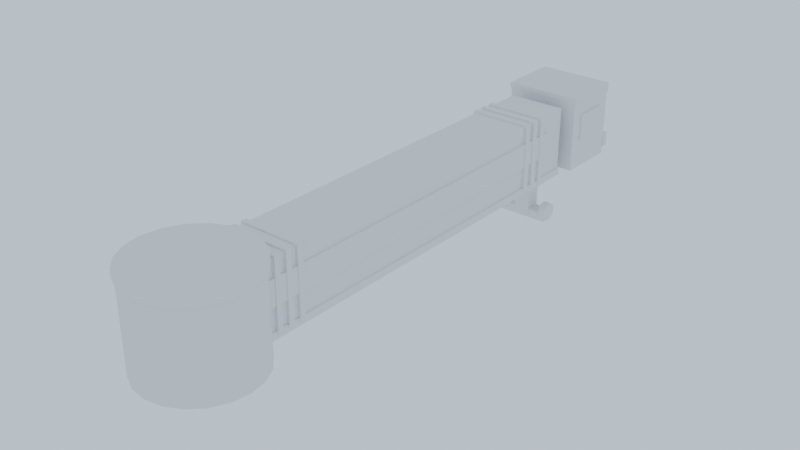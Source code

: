 # Source: roblock_bandara_garbarata.blend  (saved by Blender 3.6.14; exported with 4.5.12 LTS)
import bpy
from mathutils import Matrix  # noqa: F401  (used for matrix-valued properties, if any)

bpy.ops.wm.read_factory_settings(use_empty=True)
scene = bpy.context.scene
scene.name = 'Ambulans'

# ---- materials (node trees are filled in below, after node groups)
mat_brgray = bpy.data.materials.new('BrGray')
mat_brgray.use_transparent_shadow = False
mat_bryellow = bpy.data.materials.new('BrYellow')
mat_bryellow.use_transparent_shadow = False
mat_brwhite = bpy.data.materials.new('BrWhite')
mat_brwhite.use_transparent_shadow = False
mat_brglass = bpy.data.materials.new('BrGlass')
mat_brglass.use_transparent_shadow = False
mat_brdark = bpy.data.materials.new('BrDark')
mat_brdark.use_transparent_shadow = False

# ---- material node trees

# ---- world
world_w = bpy.data.worlds.new('W'); scene.world = world_w
world_w.use_nodes = True; world_w.node_tree.nodes.clear()
_N = world_w.node_tree.nodes; _L = world_w.node_tree.links
n0 = _N.new('ShaderNodeBackground'); n0.name = 'Background'; n0.location = (10, 300)
n0.inputs[0].default_value = (0.6, 0.7, 0.8, 1.0)
n1 = _N.new('ShaderNodeOutputWorld'); n1.name = 'World Output'; n1.location = (300, 300)
_L.new(n0.outputs[0], n1.inputs[0])
n1.is_active_output = True
world_w.use_sun_shadow = False
world_w.sun_shadow_jitter_overblur = 0.0

# ---- meshes
me_brgray = bpy.data.meshes.new('BrGray')
me_brgray.from_pydata([(5.4, 0.0, 3.7), (5.136, 1.669, 3.7), (4.369, 3.174, 3.7), (3.174, 4.369, 3.7), (1.669, 5.136, 3.7), (3.307e-16, 5.4, 3.7), (-1.669, 5.136, 3.7), (-3.174, 4.369, 3.7), (-4.369, 3.174, 3.7), (-5.136, 1.669, 3.7), (-5.4, 6.613e-16, 3.7), (-5.136, -1.669, 3.7), (-4.369, -3.174, 3.7), (-3.174, -4.369, 3.7), (-1.669, -5.136, 3.7), (-9.92e-16, -5.4, 3.7), (1.669, -5.136, 3.7), (3.174, -4.369, 3.7), (4.369, -3.174, 3.7), (5.136, -1.669, 3.7), (5.4, 0.0, 12.3), (5.136, 1.669, 12.3), (4.369, 3.174, 12.3), (3.174, 4.369, 12.3), (1.669, 5.136, 12.3), (3.307e-16, 5.4, 12.3), (-1.669, 5.136, 12.3), (-3.174, 4.369, 12.3), (-4.369, 3.174, 12.3), (-5.136, 1.669, 12.3), (-5.4, 6.613e-16, 12.3), (-5.136, -1.669, 12.3), (-4.369, -3.174, 12.3), (-3.174, -4.369, 12.3), (-1.669, -5.136, 12.3), (-9.92e-16, -5.4, 12.3), (1.669, -5.136, 12.3), (3.174, -4.369, 12.3), (4.369, -3.174, 12.3), (5.136, -1.669, 12.3), (-2.95, 2.0, 4.75), (2.95, 2.0, 4.75), (2.95, 44.0, 4.75), (-2.95, 44.0, 4.75), (-2.95, 2.0, 5.45), (2.95, 2.0, 5.45), (2.95, 44.0, 5.45), (-2.95, 44.0, 5.45), (-3.05, 3.925, 5.15), (3.05, 3.925, 5.15), (3.05, 4.475, 5.15), (-3.05, 4.475, 5.15), (-3.05, 3.925, 11.85), (3.05, 3.925, 11.85), (3.05, 4.475, 11.85), (-3.05, 4.475, 11.85), (-3.05, 5.125, 5.15), (3.05, 5.125, 5.15), (3.05, 5.675, 5.15), (-3.05, 5.675, 5.15), (-3.05, 5.125, 11.85), (3.05, 5.125, 11.85), (3.05, 5.675, 11.85), (-3.05, 5.675, 11.85), (-3.05, 6.325, 5.15), (3.05, 6.325, 5.15), (3.05, 6.875, 5.15), (-3.05, 6.875, 5.15), (-3.05, 6.325, 11.85), (3.05, 6.325, 11.85), (3.05, 6.875, 11.85), (-3.05, 6.875, 11.85), (-3.05, 7.525, 5.15), (3.05, 7.525, 5.15), (3.05, 8.075, 5.15), (-3.05, 8.075, 5.15), (-3.05, 7.525, 11.85), (3.05, 7.525, 11.85), (3.05, 8.075, 11.85), (-3.05, 8.075, 11.85), (-3.05, 37.72, 5.15), (3.05, 37.72, 5.15), (3.05, 38.28, 5.15), (-3.05, 38.28, 5.15), (-3.05, 37.72, 11.85), (3.05, 37.72, 11.85), (3.05, 38.28, 11.85), (-3.05, 38.28, 11.85), (-3.05, 38.92, 5.15), (3.05, 38.92, 5.15), (3.05, 39.47, 5.15), (-3.05, 39.47, 5.15), (-3.05, 38.92, 11.85), (3.05, 38.92, 11.85), (3.05, 39.47, 11.85), (-3.05, 39.47, 11.85), (-3.05, 40.12, 5.15), (3.05, 40.12, 5.15), (3.05, 40.67, 5.15), (-3.05, 40.67, 5.15), (-3.05, 40.12, 11.85), (3.05, 40.12, 11.85), (3.05, 40.67, 11.85), (-3.05, 40.67, 11.85), (-3.5, 50.95, 11.45), (3.5, 50.95, 11.45), (3.5, 51.65, 11.45), (-3.5, 51.65, 11.45), (-3.5, 50.95, 12.15), (3.5, 50.95, 12.15), (3.5, 51.65, 12.15), (-3.5, 51.65, 12.15), (-2.6, 42.3, 0.0), (2.6, 42.3, 0.0), (2.6, 43.7, 0.0), (-2.6, 43.7, 0.0), (-2.6, 42.3, 0.9), (2.6, 42.3, 0.9), (2.6, 43.7, 0.9), (-2.6, 43.7, 0.9)], [], [(0, 1, 21, 20), (1, 2, 22, 21), (2, 3, 23, 22), (3, 4, 24, 23), (4, 5, 25, 24), (5, 6, 26, 25), (6, 7, 27, 26), (7, 8, 28, 27), (8, 9, 29, 28), (9, 10, 30, 29), (10, 11, 31, 30), (11, 12, 32, 31), (12, 13, 33, 32), (13, 14, 34, 33), (14, 15, 35, 34), (15, 16, 36, 35), (16, 17, 37, 36), (17, 18, 38, 37), (18, 19, 39, 38), (19, 0, 20, 39), (19, 18, 17, 16, 15, 14, 13, 12, 11, 10, 9, 8, 7, 6, 5, 4, 3, 2, 1, 0), (20, 21, 22, 23, 24, 25, 26, 27, 28, 29, 30, 31, 32, 33, 34, 35, 36, 37, 38, 39), (40, 43, 42, 41), (44, 45, 46, 47), (40, 41, 45, 44), (41, 42, 46, 45), (42, 43, 47, 46), (43, 40, 44, 47), (48, 51, 50, 49), (52, 53, 54, 55), (48, 49, 53, 52), (49, 50, 54, 53), (50, 51, 55, 54), (51, 48, 52, 55), (56, 59, 58, 57), (60, 61, 62, 63), (56, 57, 61, 60), (57, 58, 62, 61), (58, 59, 63, 62), (59, 56, 60, 63), (64, 67, 66, 65), (68, 69, 70, 71), (64, 65, 69, 68), (65, 66, 70, 69), (66, 67, 71, 70), (67, 64, 68, 71), (72, 75, 74, 73), (76, 77, 78, 79), (72, 73, 77, 76), (73, 74, 78, 77), (74, 75, 79, 78), (75, 72, 76, 79), (80, 83, 82, 81), (84, 85, 86, 87), (80, 81, 85, 84), (81, 82, 86, 85), (82, 83, 87, 86), (83, 80, 84, 87), (88, 91, 90, 89), (92, 93, 94, 95), (88, 89, 93, 92), (89, 90, 94, 93), (90, 91, 95, 94), (91, 88, 92, 95), (96, 99, 98, 97), (100, 101, 102, 103), (96, 97, 101, 100), (97, 98, 102, 101), (98, 99, 103, 102), (99, 96, 100, 103), (104, 107, 106, 105), (108, 109, 110, 111), (104, 105, 109, 108), (105, 106, 110, 109), (106, 107, 111, 110), (107, 104, 108, 111), (112, 115, 114, 113), (116, 117, 118, 119), (112, 113, 117, 116), (113, 114, 118, 117), (114, 115, 119, 118), (115, 112, 116, 119)])
me_brgray.materials.append(mat_brgray)
me_brgray.update()
me_bryellow = bpy.data.meshes.new('BrYellow')
me_bryellow.from_pydata([(5.6, 0.0, 12.05), (5.326, 1.73, 12.05), (4.53, 3.292, 12.05), (3.292, 4.53, 12.05), (1.73, 5.326, 12.05), (3.429e-16, 5.6, 12.05), (-1.73, 5.326, 12.05), (-3.292, 4.53, 12.05), (-4.53, 3.292, 12.05), (-5.326, 1.73, 12.05), (-5.6, 6.858e-16, 12.05), (-5.326, -1.73, 12.05), (-4.53, -3.292, 12.05), (-3.292, -4.53, 12.05), (-1.73, -5.326, 12.05), (-1.029e-15, -5.6, 12.05), (1.73, -5.326, 12.05), (3.292, -4.53, 12.05), (4.53, -3.292, 12.05), (5.326, -1.73, 12.05), (5.6, 0.0, 12.75), (5.326, 1.73, 12.75), (4.53, 3.292, 12.75), (3.292, 4.53, 12.75), (1.73, 5.326, 12.75), (3.429e-16, 5.6, 12.75), (-1.73, 5.326, 12.75), (-3.292, 4.53, 12.75), (-4.53, 3.292, 12.75), (-5.326, 1.73, 12.75), (-5.6, 6.858e-16, 12.75), (-5.326, -1.73, 12.75), (-4.53, -3.292, 12.75), (-3.292, -4.53, 12.75), (-1.73, -5.326, 12.75), (-1.029e-15, -5.6, 12.75), (1.73, -5.326, 12.75), (3.292, -4.53, 12.75), (4.53, -3.292, 12.75), (5.326, -1.73, 12.75), (-3.8, 51.0, 5.7), (3.8, 51.0, 5.7), (3.8, 51.6, 5.7), (-3.8, 51.6, 5.7), (-3.8, 51.0, 7.1), (3.8, 51.0, 7.1), (3.8, 51.6, 7.1), (-3.8, 51.6, 7.1), (-3.8, 44.9, 12.1), (3.8, 44.9, 12.1), (3.8, 51.1, 12.1), (-3.8, 51.1, 12.1), (-3.8, 44.9, 12.6), (3.8, 44.9, 12.6), (3.8, 51.1, 12.6), (-3.8, 51.1, 12.6)], [], [(0, 1, 21, 20), (1, 2, 22, 21), (2, 3, 23, 22), (3, 4, 24, 23), (4, 5, 25, 24), (5, 6, 26, 25), (6, 7, 27, 26), (7, 8, 28, 27), (8, 9, 29, 28), (9, 10, 30, 29), (10, 11, 31, 30), (11, 12, 32, 31), (12, 13, 33, 32), (13, 14, 34, 33), (14, 15, 35, 34), (15, 16, 36, 35), (16, 17, 37, 36), (17, 18, 38, 37), (18, 19, 39, 38), (19, 0, 20, 39), (19, 18, 17, 16, 15, 14, 13, 12, 11, 10, 9, 8, 7, 6, 5, 4, 3, 2, 1, 0), (20, 21, 22, 23, 24, 25, 26, 27, 28, 29, 30, 31, 32, 33, 34, 35, 36, 37, 38, 39), (40, 43, 42, 41), (44, 45, 46, 47), (40, 41, 45, 44), (41, 42, 46, 45), (42, 43, 47, 46), (43, 40, 44, 47), (48, 51, 50, 49), (52, 53, 54, 55), (48, 49, 53, 52), (49, 50, 54, 53), (50, 51, 55, 54), (51, 48, 52, 55)])
me_bryellow.materials.append(mat_bryellow)
me_bryellow.update()
me_brwhite = bpy.data.meshes.new('BrWhite')
me_brwhite.from_pydata([(-2.8, 2.0, 5.3), (2.8, 2.0, 5.3), (2.8, 44.0, 5.3), (-2.8, 44.0, 5.3), (-2.8, 2.0, 11.7), (2.8, 2.0, 11.7), (2.8, 44.0, 11.7), (-2.8, 44.0, 11.7), (-3.7, 45.0, 5.0), (3.7, 45.0, 5.0), (3.7, 51.0, 5.0), (-3.7, 51.0, 5.0), (-3.7, 45.0, 12.2), (3.7, 45.0, 12.2), (3.7, 51.0, 12.2), (-3.7, 51.0, 12.2)], [], [(0, 3, 2, 1), (4, 5, 6, 7), (0, 1, 5, 4), (1, 2, 6, 5), (2, 3, 7, 6), (3, 0, 4, 7), (8, 11, 10, 9), (12, 13, 14, 15), (8, 9, 13, 12), (9, 10, 14, 13), (10, 11, 15, 14), (11, 8, 12, 15)])
me_brwhite.materials.append(mat_brwhite)
me_brwhite.update()
me_brglass = bpy.data.meshes.new('BrGlass')
me_brglass.from_pydata([(2.725, 4.5, 7.6), (2.975, 4.5, 7.6), (2.975, 41.5, 7.6), (2.725, 41.5, 7.6), (2.725, 4.5, 10.0), (2.975, 4.5, 10.0), (2.975, 41.5, 10.0), (2.725, 41.5, 10.0), (-2.975, 4.5, 7.6), (-2.725, 4.5, 7.6), (-2.725, 41.5, 7.6), (-2.975, 41.5, 7.6), (-2.975, 4.5, 10.0), (-2.725, 4.5, 10.0), (-2.725, 41.5, 10.0), (-2.975, 41.5, 10.0), (-2.6, 50.95, 8.5), (2.6, 50.95, 8.5), (2.6, 51.25, 8.5), (-2.6, 51.25, 8.5), (-2.6, 50.95, 11.7), (2.6, 50.95, 11.7), (2.6, 51.25, 11.7), (-2.6, 51.25, 11.7), (3.625, 46.25, 8.0), (3.875, 46.25, 8.0), (3.875, 49.75, 8.0), (3.625, 49.75, 8.0), (3.625, 46.25, 10.6), (3.875, 46.25, 10.6), (3.875, 49.75, 10.6), (3.625, 49.75, 10.6), (-3.875, 46.25, 8.0), (-3.625, 46.25, 8.0), (-3.625, 49.75, 8.0), (-3.875, 49.75, 8.0), (-3.875, 46.25, 10.6), (-3.625, 46.25, 10.6), (-3.625, 49.75, 10.6), (-3.875, 49.75, 10.6)], [], [(0, 3, 2, 1), (4, 5, 6, 7), (0, 1, 5, 4), (1, 2, 6, 5), (2, 3, 7, 6), (3, 0, 4, 7), (8, 11, 10, 9), (12, 13, 14, 15), (8, 9, 13, 12), (9, 10, 14, 13), (10, 11, 15, 14), (11, 8, 12, 15), (16, 19, 18, 17), (20, 21, 22, 23), (16, 17, 21, 20), (17, 18, 22, 21), (18, 19, 23, 22), (19, 16, 20, 23), (24, 27, 26, 25), (28, 29, 30, 31), (24, 25, 29, 28), (25, 26, 30, 29), (26, 27, 31, 30), (27, 24, 28, 31), (32, 35, 34, 33), (36, 37, 38, 39), (32, 33, 37, 36), (33, 34, 38, 37), (34, 35, 39, 38), (35, 32, 36, 39)])
me_brglass.materials.append(mat_brglass)
me_brglass.update()
me_brdark = bpy.data.meshes.new('BrDark')
me_brdark.from_pydata([(-0.8, 42.2, 0.2), (0.8, 42.2, 0.2), (0.8, 43.8, 0.2), (-0.8, 43.8, 0.2), (-0.8, 42.2, 5.6), (0.8, 42.2, 5.6), (0.8, 43.8, 5.6), (-0.8, 43.8, 5.6), (-2.75, 43.9, 0.9), (-2.75, 43.78, 1.35), (-2.75, 43.45, 1.679), (-2.75, 43.0, 1.8), (-2.75, 42.55, 1.679), (-2.75, 42.22, 1.35), (-2.75, 42.1, 0.9), (-2.75, 42.22, 0.45), (-2.75, 42.55, 0.1206), (-2.75, 43.0, 0.0), (-2.75, 43.45, 0.1206), (-2.75, 43.78, 0.45), (-2.05, 43.9, 0.9), (-2.05, 43.78, 1.35), (-2.05, 43.45, 1.679), (-2.05, 43.0, 1.8), (-2.05, 42.55, 1.679), (-2.05, 42.22, 1.35), (-2.05, 42.1, 0.9), (-2.05, 42.22, 0.45), (-2.05, 42.55, 0.1206), (-2.05, 43.0, 0.0), (-2.05, 43.45, 0.1206), (-2.05, 43.78, 0.45), (2.05, 43.9, 0.9), (2.05, 43.78, 1.35), (2.05, 43.45, 1.679), (2.05, 43.0, 1.8), (2.05, 42.55, 1.679), (2.05, 42.22, 1.35), (2.05, 42.1, 0.9), (2.05, 42.22, 0.45), (2.05, 42.55, 0.1206), (2.05, 43.0, 0.0), (2.05, 43.45, 0.1206), (2.05, 43.78, 0.45), (2.75, 43.9, 0.9), (2.75, 43.78, 1.35), (2.75, 43.45, 1.679), (2.75, 43.0, 1.8), (2.75, 42.55, 1.679), (2.75, 42.22, 1.35), (2.75, 42.1, 0.9), (2.75, 42.22, 0.45), (2.75, 42.55, 0.1206), (2.75, 43.0, 0.0), (2.75, 43.45, 0.1206), (2.75, 43.78, 0.45)], [], [(0, 3, 2, 1), (4, 5, 6, 7), (0, 1, 5, 4), (1, 2, 6, 5), (2, 3, 7, 6), (3, 0, 4, 7), (8, 9, 21, 20), (9, 10, 22, 21), (10, 11, 23, 22), (11, 12, 24, 23), (12, 13, 25, 24), (13, 14, 26, 25), (14, 15, 27, 26), (15, 16, 28, 27), (16, 17, 29, 28), (17, 18, 30, 29), (18, 19, 31, 30), (19, 8, 20, 31), (19, 18, 17, 16, 15, 14, 13, 12, 11, 10, 9, 8), (20, 21, 22, 23, 24, 25, 26, 27, 28, 29, 30, 31), (32, 33, 45, 44), (33, 34, 46, 45), (34, 35, 47, 46), (35, 36, 48, 47), (36, 37, 49, 48), (37, 38, 50, 49), (38, 39, 51, 50), (39, 40, 52, 51), (40, 41, 53, 52), (41, 42, 54, 53), (42, 43, 55, 54), (43, 32, 44, 55), (43, 42, 41, 40, 39, 38, 37, 36, 35, 34, 33, 32), (44, 45, 46, 47, 48, 49, 50, 51, 52, 53, 54, 55)])
me_brdark.materials.append(mat_brdark)
me_brdark.update()

# ---- objects
ob_brgray = bpy.data.objects.new('BrGray', me_brgray)
ob_bryellow = bpy.data.objects.new('BrYellow', me_bryellow)
ob_brwhite = bpy.data.objects.new('BrWhite', me_brwhite)
ob_brglass = bpy.data.objects.new('BrGlass', me_brglass)
ob_brdark = bpy.data.objects.new('BrDark', me_brdark)

# ---- transforms, parenting, visibility, modifiers, constraints
ob_brgray.location = (0.0, 0.0, 0.0)
ob_bryellow.location = (0.0, 0.0, 0.0)
ob_brwhite.location = (0.0, 0.0, 0.0)
ob_brglass.location = (0.0, 0.0, 0.0)
ob_brdark.location = (0.0, 0.0, 0.0)

# ---- collection membership
scene.collection.objects.link(ob_brgray)
scene.collection.objects.link(ob_bryellow)
scene.collection.objects.link(ob_brwhite)
scene.collection.objects.link(ob_brglass)
scene.collection.objects.link(ob_brdark)

# ---- scene / render settings (as saved in the file)
scene.frame_start = 1; scene.frame_end = 250; scene.frame_set(1)
scene.render.engine = 'BLENDER_EEVEE_NEXT'
scene.render.image_settings.exr_codec = 'NONE'
scene.render.simplify_subdivision_render = 0
scene.render.simplify_child_particles_render = 0.0
scene.cycles.sampling_pattern = 'TABULATED_SOBOL'
scene.eevee.use_shadows = False
scene.view_settings.view_transform = 'Filmic'
bpy.context.view_layer.update()

# ---- added for rendering (the .blend has no active camera): camera
cam_auto = bpy.data.cameras.new('AutoCamera')
cam_auto.lens = 50.0
cam_auto.sensor_width = 36.0
cam_auto.clip_end = 1000.0
ob_auto_camera = bpy.data.objects.new('AutoCamera', cam_auto)
scene.collection.objects.link(ob_auto_camera)
ob_auto_camera.location = (55.2473, -43.2718, 50.5729)
ob_auto_camera.rotation_euler = (1.09748, -7.21219e-08, 0.694738)
scene.camera = ob_auto_camera
bpy.context.view_layer.update()
